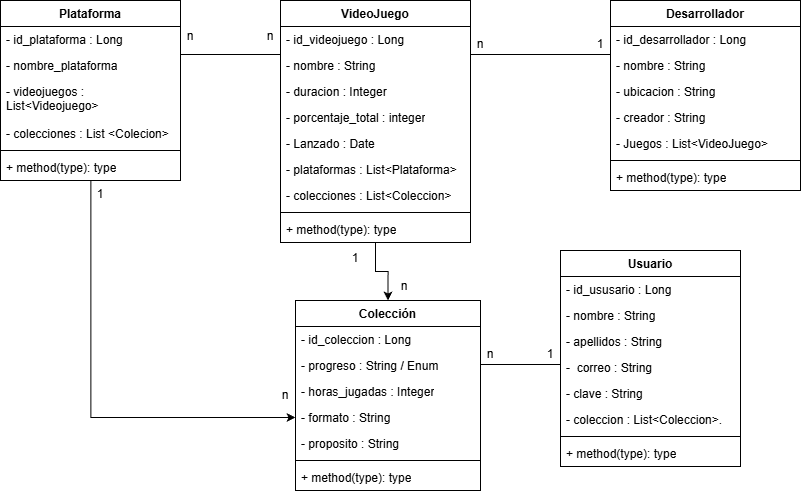

The diagram above was exported from draw.io. Its source (the exported page's mxGraphModel, read from the mxfile embedded in the PNG):
<mxGraphModel dx="834" dy="921" grid="1" gridSize="10" guides="1" tooltips="1" connect="1" arrows="1" fold="1" page="1" pageScale="1" pageWidth="827" pageHeight="1169" math="0" shadow="0">
  <root>
    <mxCell id="0" />
    <mxCell id="1" parent="0" />
    <mxCell id="eezmoU6csm7yvfuVkMi8-69" edge="1" parent="1" source="eezmoU6csm7yvfuVkMi8-4" style="edgeStyle=orthogonalEdgeStyle;rounded=0;orthogonalLoop=1;jettySize=auto;html=1;entryX=0;entryY=0.5;entryDx=0;entryDy=0;exitX=0.502;exitY=1.009;exitDx=0;exitDy=0;exitPerimeter=0;" target="eezmoU6csm7yvfuVkMi8-56">
      <mxGeometry relative="1" as="geometry" />
    </mxCell>
    <mxCell id="eezmoU6csm7yvfuVkMi8-1" parent="1" style="swimlane;fontStyle=1;align=center;verticalAlign=top;childLayout=stackLayout;horizontal=1;startSize=26;horizontalStack=0;resizeParent=1;resizeParentMax=0;resizeLast=0;collapsible=1;marginBottom=0;whiteSpace=wrap;html=1;" value="Plataforma" vertex="1">
      <mxGeometry height="180" width="180" y="160" as="geometry" />
    </mxCell>
    <mxCell id="eezmoU6csm7yvfuVkMi8-2" parent="eezmoU6csm7yvfuVkMi8-1" style="text;strokeColor=none;fillColor=none;align=left;verticalAlign=top;spacingLeft=4;spacingRight=4;overflow=hidden;rotatable=0;points=[[0,0.5],[1,0.5]];portConstraint=eastwest;whiteSpace=wrap;html=1;" value="- id_plataforma : Long&lt;span style=&quot;white-space: pre;&quot;&gt;&#09;&lt;/span&gt;" vertex="1">
      <mxGeometry height="26" width="180" y="26" as="geometry" />
    </mxCell>
    <mxCell id="eezmoU6csm7yvfuVkMi8-26" parent="eezmoU6csm7yvfuVkMi8-1" style="text;strokeColor=none;fillColor=none;align=left;verticalAlign=top;spacingLeft=4;spacingRight=4;overflow=hidden;rotatable=0;points=[[0,0.5],[1,0.5]];portConstraint=eastwest;whiteSpace=wrap;html=1;" value="- nombre_plataforma" vertex="1">
      <mxGeometry height="26" width="180" y="52" as="geometry" />
    </mxCell>
    <mxCell id="eezmoU6csm7yvfuVkMi8-27" parent="eezmoU6csm7yvfuVkMi8-1" style="text;strokeColor=none;fillColor=none;align=left;verticalAlign=top;spacingLeft=4;spacingRight=4;overflow=hidden;rotatable=0;points=[[0,0.5],[1,0.5]];portConstraint=eastwest;whiteSpace=wrap;html=1;" value="- videojuegos : List&amp;lt;Videojuego&amp;gt;" vertex="1">
      <mxGeometry height="42" width="180" y="78" as="geometry" />
    </mxCell>
    <mxCell id="eezmoU6csm7yvfuVkMi8-65" parent="eezmoU6csm7yvfuVkMi8-1" style="text;strokeColor=none;fillColor=none;align=left;verticalAlign=top;spacingLeft=4;spacingRight=4;overflow=hidden;rotatable=0;points=[[0,0.5],[1,0.5]];portConstraint=eastwest;whiteSpace=wrap;html=1;" value="- colecciones : List &amp;lt;Colecion&amp;gt;" vertex="1">
      <mxGeometry height="26" width="180" y="120" as="geometry" />
    </mxCell>
    <mxCell id="eezmoU6csm7yvfuVkMi8-3" parent="eezmoU6csm7yvfuVkMi8-1" style="line;strokeWidth=1;fillColor=none;align=left;verticalAlign=middle;spacingTop=-1;spacingLeft=3;spacingRight=3;rotatable=0;labelPosition=right;points=[];portConstraint=eastwest;strokeColor=inherit;" value="" vertex="1">
      <mxGeometry height="8" width="180" y="146" as="geometry" />
    </mxCell>
    <mxCell id="eezmoU6csm7yvfuVkMi8-4" parent="eezmoU6csm7yvfuVkMi8-1" style="text;strokeColor=none;fillColor=none;align=left;verticalAlign=top;spacingLeft=4;spacingRight=4;overflow=hidden;rotatable=0;points=[[0,0.5],[1,0.5]];portConstraint=eastwest;whiteSpace=wrap;html=1;" value="+ method(type): type" vertex="1">
      <mxGeometry height="26" width="180" y="154" as="geometry" />
    </mxCell>
    <mxCell id="eezmoU6csm7yvfuVkMi8-5" parent="1" style="swimlane;fontStyle=1;align=center;verticalAlign=top;childLayout=stackLayout;horizontal=1;startSize=26;horizontalStack=0;resizeParent=1;resizeParentMax=0;resizeLast=0;collapsible=1;marginBottom=0;whiteSpace=wrap;html=1;" value="Desarrollador" vertex="1">
      <mxGeometry height="190" width="190" x="610" y="160" as="geometry">
        <mxRectangle height="30" width="110" x="480" y="160" as="alternateBounds" />
      </mxGeometry>
    </mxCell>
    <mxCell id="eezmoU6csm7yvfuVkMi8-38" parent="eezmoU6csm7yvfuVkMi8-5" style="text;strokeColor=none;fillColor=none;align=left;verticalAlign=top;spacingLeft=4;spacingRight=4;overflow=hidden;rotatable=0;points=[[0,0.5],[1,0.5]];portConstraint=eastwest;whiteSpace=wrap;html=1;" value="- id_desarrollador : Long" vertex="1">
      <mxGeometry height="26" width="190" y="26" as="geometry" />
    </mxCell>
    <mxCell id="eezmoU6csm7yvfuVkMi8-6" parent="eezmoU6csm7yvfuVkMi8-5" style="text;strokeColor=none;fillColor=none;align=left;verticalAlign=top;spacingLeft=4;spacingRight=4;overflow=hidden;rotatable=0;points=[[0,0.5],[1,0.5]];portConstraint=eastwest;whiteSpace=wrap;html=1;" value="- nombre : String" vertex="1">
      <mxGeometry height="26" width="190" y="52" as="geometry" />
    </mxCell>
    <mxCell id="eezmoU6csm7yvfuVkMi8-33" parent="eezmoU6csm7yvfuVkMi8-5" style="text;strokeColor=none;fillColor=none;align=left;verticalAlign=top;spacingLeft=4;spacingRight=4;overflow=hidden;rotatable=0;points=[[0,0.5],[1,0.5]];portConstraint=eastwest;whiteSpace=wrap;html=1;" value="- ubicacion : String" vertex="1">
      <mxGeometry height="26" width="190" y="78" as="geometry" />
    </mxCell>
    <mxCell id="eezmoU6csm7yvfuVkMi8-32" parent="eezmoU6csm7yvfuVkMi8-5" style="text;strokeColor=none;fillColor=none;align=left;verticalAlign=top;spacingLeft=4;spacingRight=4;overflow=hidden;rotatable=0;points=[[0,0.5],[1,0.5]];portConstraint=eastwest;whiteSpace=wrap;html=1;" value="- creador : String" vertex="1">
      <mxGeometry height="26" width="190" y="104" as="geometry" />
    </mxCell>
    <mxCell id="eezmoU6csm7yvfuVkMi8-34" parent="eezmoU6csm7yvfuVkMi8-5" style="text;strokeColor=none;fillColor=none;align=left;verticalAlign=top;spacingLeft=4;spacingRight=4;overflow=hidden;rotatable=0;points=[[0,0.5],[1,0.5]];portConstraint=eastwest;whiteSpace=wrap;html=1;" value="- Juegos : List&amp;lt;VideoJuego&amp;gt;" vertex="1">
      <mxGeometry height="26" width="190" y="130" as="geometry" />
    </mxCell>
    <mxCell id="eezmoU6csm7yvfuVkMi8-7" parent="eezmoU6csm7yvfuVkMi8-5" style="line;strokeWidth=1;fillColor=none;align=left;verticalAlign=middle;spacingTop=-1;spacingLeft=3;spacingRight=3;rotatable=0;labelPosition=right;points=[];portConstraint=eastwest;strokeColor=inherit;" value="" vertex="1">
      <mxGeometry height="8" width="190" y="156" as="geometry" />
    </mxCell>
    <mxCell id="eezmoU6csm7yvfuVkMi8-8" parent="eezmoU6csm7yvfuVkMi8-5" style="text;strokeColor=none;fillColor=none;align=left;verticalAlign=top;spacingLeft=4;spacingRight=4;overflow=hidden;rotatable=0;points=[[0,0.5],[1,0.5]];portConstraint=eastwest;whiteSpace=wrap;html=1;" value="+ method(type): type" vertex="1">
      <mxGeometry height="26" width="190" y="164" as="geometry" />
    </mxCell>
    <mxCell id="eezmoU6csm7yvfuVkMi8-58" edge="1" parent="1" source="eezmoU6csm7yvfuVkMi8-13" style="edgeStyle=orthogonalEdgeStyle;rounded=0;orthogonalLoop=1;jettySize=auto;html=1;entryX=0.5;entryY=0;entryDx=0;entryDy=0;shape=wire;dashed=1;" target="eezmoU6csm7yvfuVkMi8-42">
      <mxGeometry relative="1" as="geometry" />
    </mxCell>
    <mxCell id="eezmoU6csm7yvfuVkMi8-13" parent="1" style="swimlane;fontStyle=1;align=center;verticalAlign=top;childLayout=stackLayout;horizontal=1;startSize=26;horizontalStack=0;resizeParent=1;resizeParentMax=0;resizeLast=0;collapsible=1;marginBottom=0;whiteSpace=wrap;html=1;" value="VideoJuego" vertex="1">
      <mxGeometry height="242" width="190" x="280" y="160" as="geometry" />
    </mxCell>
    <mxCell id="eezmoU6csm7yvfuVkMi8-14" parent="eezmoU6csm7yvfuVkMi8-13" style="text;strokeColor=none;fillColor=none;align=left;verticalAlign=top;spacingLeft=4;spacingRight=4;overflow=hidden;rotatable=0;points=[[0,0.5],[1,0.5]];portConstraint=eastwest;whiteSpace=wrap;html=1;" value="- id_videojuego : Long&lt;span style=&quot;white-space: pre;&quot;&gt;&#09;&lt;/span&gt;" vertex="1">
      <mxGeometry height="26" width="190" y="26" as="geometry" />
    </mxCell>
    <mxCell id="eezmoU6csm7yvfuVkMi8-28" parent="eezmoU6csm7yvfuVkMi8-13" style="text;strokeColor=none;fillColor=none;align=left;verticalAlign=top;spacingLeft=4;spacingRight=4;overflow=hidden;rotatable=0;points=[[0,0.5],[1,0.5]];portConstraint=eastwest;whiteSpace=wrap;html=1;" value="- nombre : String" vertex="1">
      <mxGeometry height="26" width="190" y="52" as="geometry" />
    </mxCell>
    <mxCell id="eezmoU6csm7yvfuVkMi8-29" parent="eezmoU6csm7yvfuVkMi8-13" style="text;strokeColor=none;fillColor=none;align=left;verticalAlign=top;spacingLeft=4;spacingRight=4;overflow=hidden;rotatable=0;points=[[0,0.5],[1,0.5]];portConstraint=eastwest;whiteSpace=wrap;html=1;" value="- duracion : Integer" vertex="1">
      <mxGeometry height="26" width="190" y="78" as="geometry" />
    </mxCell>
    <mxCell id="f_G-NEYXyVtUfBrFMNK3-4" parent="eezmoU6csm7yvfuVkMi8-13" style="text;strokeColor=none;fillColor=none;align=left;verticalAlign=top;spacingLeft=4;spacingRight=4;overflow=hidden;rotatable=0;points=[[0,0.5],[1,0.5]];portConstraint=eastwest;whiteSpace=wrap;html=1;" value="- porcentaje_total : integer" vertex="1">
      <mxGeometry height="26" width="190" y="104" as="geometry" />
    </mxCell>
    <mxCell id="eezmoU6csm7yvfuVkMi8-30" parent="eezmoU6csm7yvfuVkMi8-13" style="text;strokeColor=none;fillColor=none;align=left;verticalAlign=top;spacingLeft=4;spacingRight=4;overflow=hidden;rotatable=0;points=[[0,0.5],[1,0.5]];portConstraint=eastwest;whiteSpace=wrap;html=1;" value="- Lanzado : Date" vertex="1">
      <mxGeometry height="26" width="190" y="130" as="geometry" />
    </mxCell>
    <mxCell id="eezmoU6csm7yvfuVkMi8-31" parent="eezmoU6csm7yvfuVkMi8-13" style="text;strokeColor=none;fillColor=none;align=left;verticalAlign=top;spacingLeft=4;spacingRight=4;overflow=hidden;rotatable=0;points=[[0,0.5],[1,0.5]];portConstraint=eastwest;whiteSpace=wrap;html=1;" value="- plataformas : List&amp;lt;Plataforma&amp;gt;" vertex="1">
      <mxGeometry height="26" width="190" y="156" as="geometry" />
    </mxCell>
    <mxCell id="eezmoU6csm7yvfuVkMi8-68" parent="eezmoU6csm7yvfuVkMi8-13" style="text;strokeColor=none;fillColor=none;align=left;verticalAlign=top;spacingLeft=4;spacingRight=4;overflow=hidden;rotatable=0;points=[[0,0.5],[1,0.5]];portConstraint=eastwest;whiteSpace=wrap;html=1;" value="- colecciones : List&amp;lt;Coleccion&amp;gt;" vertex="1">
      <mxGeometry height="26" width="190" y="182" as="geometry" />
    </mxCell>
    <mxCell id="eezmoU6csm7yvfuVkMi8-15" parent="eezmoU6csm7yvfuVkMi8-13" style="line;strokeWidth=1;fillColor=none;align=left;verticalAlign=middle;spacingTop=-1;spacingLeft=3;spacingRight=3;rotatable=0;labelPosition=right;points=[];portConstraint=eastwest;strokeColor=inherit;" value="" vertex="1">
      <mxGeometry height="8" width="190" y="208" as="geometry" />
    </mxCell>
    <mxCell id="eezmoU6csm7yvfuVkMi8-16" parent="eezmoU6csm7yvfuVkMi8-13" style="text;strokeColor=none;fillColor=none;align=left;verticalAlign=top;spacingLeft=4;spacingRight=4;overflow=hidden;rotatable=0;points=[[0,0.5],[1,0.5]];portConstraint=eastwest;whiteSpace=wrap;html=1;" value="+ method(type): type" vertex="1">
      <mxGeometry height="26" width="190" y="216" as="geometry" />
    </mxCell>
    <mxCell id="eezmoU6csm7yvfuVkMi8-35" parent="1" style="line;strokeWidth=1;fillColor=none;align=left;verticalAlign=middle;spacingTop=-1;spacingLeft=3;spacingRight=3;rotatable=0;labelPosition=right;points=[];portConstraint=eastwest;strokeColor=inherit;" value="" vertex="1">
      <mxGeometry height="8" width="100" x="180" y="210" as="geometry" />
    </mxCell>
    <mxCell id="eezmoU6csm7yvfuVkMi8-36" parent="1" style="line;strokeWidth=1;fillColor=none;align=left;verticalAlign=middle;spacingTop=-1;spacingLeft=3;spacingRight=3;rotatable=0;labelPosition=right;points=[];portConstraint=eastwest;strokeColor=inherit;" value="" vertex="1">
      <mxGeometry height="8" width="140" x="470" y="210" as="geometry" />
    </mxCell>
    <mxCell id="eezmoU6csm7yvfuVkMi8-37" parent="1" style="text;html=1;whiteSpace=wrap;strokeColor=none;fillColor=none;align=center;verticalAlign=middle;rounded=0;" value="n" vertex="1">
      <mxGeometry height="28" width="20" x="180" y="182" as="geometry" />
    </mxCell>
    <mxCell id="eezmoU6csm7yvfuVkMi8-39" parent="1" style="text;html=1;whiteSpace=wrap;strokeColor=none;fillColor=none;align=center;verticalAlign=middle;rounded=0;" value="n" vertex="1">
      <mxGeometry height="28" width="20" x="260" y="182" as="geometry" />
    </mxCell>
    <mxCell id="eezmoU6csm7yvfuVkMi8-40" parent="1" style="text;html=1;whiteSpace=wrap;strokeColor=none;fillColor=none;align=center;verticalAlign=middle;rounded=0;" value="n" vertex="1">
      <mxGeometry height="28" width="20" x="470" y="190" as="geometry" />
    </mxCell>
    <mxCell id="eezmoU6csm7yvfuVkMi8-41" parent="1" style="text;html=1;whiteSpace=wrap;strokeColor=none;fillColor=none;align=center;verticalAlign=middle;rounded=0;" value="1" vertex="1">
      <mxGeometry height="28" width="20" x="590" y="190" as="geometry" />
    </mxCell>
    <mxCell id="eezmoU6csm7yvfuVkMi8-42" parent="1" style="swimlane;fontStyle=1;align=center;verticalAlign=top;childLayout=stackLayout;horizontal=1;startSize=26;horizontalStack=0;resizeParent=1;resizeParentMax=0;resizeLast=0;collapsible=1;marginBottom=0;whiteSpace=wrap;html=1;" value="Colección&lt;div&gt;&lt;br&gt;&lt;/div&gt;" vertex="1">
      <mxGeometry height="190" width="185" x="295" y="460" as="geometry">
        <mxRectangle height="40" width="90" x="295" y="460" as="alternateBounds" />
      </mxGeometry>
    </mxCell>
    <mxCell id="eezmoU6csm7yvfuVkMi8-43" parent="eezmoU6csm7yvfuVkMi8-42" style="text;strokeColor=none;fillColor=none;align=left;verticalAlign=top;spacingLeft=4;spacingRight=4;overflow=hidden;rotatable=0;points=[[0,0.5],[1,0.5]];portConstraint=eastwest;whiteSpace=wrap;html=1;" value="- id_coleccion : Long" vertex="1">
      <mxGeometry height="26" width="185" y="26" as="geometry" />
    </mxCell>
    <mxCell id="eezmoU6csm7yvfuVkMi8-55" parent="eezmoU6csm7yvfuVkMi8-42" style="text;strokeColor=none;fillColor=none;align=left;verticalAlign=top;spacingLeft=4;spacingRight=4;overflow=hidden;rotatable=0;points=[[0,0.5],[1,0.5]];portConstraint=eastwest;whiteSpace=wrap;html=1;" value="- progreso : String / Enum" vertex="1">
      <mxGeometry height="26" width="185" y="52" as="geometry" />
    </mxCell>
    <mxCell id="f_G-NEYXyVtUfBrFMNK3-3" parent="eezmoU6csm7yvfuVkMi8-42" style="text;strokeColor=none;fillColor=none;align=left;verticalAlign=top;spacingLeft=4;spacingRight=4;overflow=hidden;rotatable=0;points=[[0,0.5],[1,0.5]];portConstraint=eastwest;whiteSpace=wrap;html=1;" value="- horas_jugadas : Integer" vertex="1">
      <mxGeometry height="26" width="185" y="78" as="geometry" />
    </mxCell>
    <mxCell id="eezmoU6csm7yvfuVkMi8-56" parent="eezmoU6csm7yvfuVkMi8-42" style="text;strokeColor=none;fillColor=none;align=left;verticalAlign=top;spacingLeft=4;spacingRight=4;overflow=hidden;rotatable=0;points=[[0,0.5],[1,0.5]];portConstraint=eastwest;whiteSpace=wrap;html=1;" value="- formato : String" vertex="1">
      <mxGeometry height="26" width="185" y="104" as="geometry" />
    </mxCell>
    <mxCell id="eezmoU6csm7yvfuVkMi8-75" parent="eezmoU6csm7yvfuVkMi8-42" style="text;strokeColor=none;fillColor=none;align=left;verticalAlign=top;spacingLeft=4;spacingRight=4;overflow=hidden;rotatable=0;points=[[0,0.5],[1,0.5]];portConstraint=eastwest;whiteSpace=wrap;html=1;" value="- proposito : String" vertex="1">
      <mxGeometry height="26" width="185" y="130" as="geometry" />
    </mxCell>
    <mxCell id="eezmoU6csm7yvfuVkMi8-44" parent="eezmoU6csm7yvfuVkMi8-42" style="line;strokeWidth=1;fillColor=none;align=left;verticalAlign=middle;spacingTop=-1;spacingLeft=3;spacingRight=3;rotatable=0;labelPosition=right;points=[];portConstraint=eastwest;strokeColor=inherit;" value="" vertex="1">
      <mxGeometry height="8" width="185" y="156" as="geometry" />
    </mxCell>
    <mxCell id="eezmoU6csm7yvfuVkMi8-45" parent="eezmoU6csm7yvfuVkMi8-42" style="text;strokeColor=none;fillColor=none;align=left;verticalAlign=top;spacingLeft=4;spacingRight=4;overflow=hidden;rotatable=0;points=[[0,0.5],[1,0.5]];portConstraint=eastwest;whiteSpace=wrap;html=1;" value="+ method(type): type" vertex="1">
      <mxGeometry height="26" width="185" y="164" as="geometry" />
    </mxCell>
    <mxCell id="eezmoU6csm7yvfuVkMi8-46" parent="1" style="swimlane;fontStyle=1;align=center;verticalAlign=top;childLayout=stackLayout;horizontal=1;startSize=26;horizontalStack=0;resizeParent=1;resizeParentMax=0;resizeLast=0;collapsible=1;marginBottom=0;whiteSpace=wrap;html=1;" value="Usuario&lt;div&gt;&lt;br&gt;&lt;/div&gt;" vertex="1">
      <mxGeometry height="216" width="180" x="560" y="410" as="geometry" />
    </mxCell>
    <mxCell id="eezmoU6csm7yvfuVkMi8-47" parent="eezmoU6csm7yvfuVkMi8-46" style="text;strokeColor=none;fillColor=none;align=left;verticalAlign=top;spacingLeft=4;spacingRight=4;overflow=hidden;rotatable=0;points=[[0,0.5],[1,0.5]];portConstraint=eastwest;whiteSpace=wrap;html=1;" value="- id_ususario : Long" vertex="1">
      <mxGeometry height="26" width="180" y="26" as="geometry" />
    </mxCell>
    <mxCell id="eezmoU6csm7yvfuVkMi8-50" parent="eezmoU6csm7yvfuVkMi8-46" style="text;strokeColor=none;fillColor=none;align=left;verticalAlign=top;spacingLeft=4;spacingRight=4;overflow=hidden;rotatable=0;points=[[0,0.5],[1,0.5]];portConstraint=eastwest;whiteSpace=wrap;html=1;" value="- nombre : String" vertex="1">
      <mxGeometry height="26" width="180" y="52" as="geometry" />
    </mxCell>
    <mxCell id="eezmoU6csm7yvfuVkMi8-51" parent="eezmoU6csm7yvfuVkMi8-46" style="text;strokeColor=none;fillColor=none;align=left;verticalAlign=top;spacingLeft=4;spacingRight=4;overflow=hidden;rotatable=0;points=[[0,0.5],[1,0.5]];portConstraint=eastwest;whiteSpace=wrap;html=1;" value="- apellidos : String" vertex="1">
      <mxGeometry height="26" width="180" y="78" as="geometry" />
    </mxCell>
    <mxCell id="eezmoU6csm7yvfuVkMi8-52" parent="eezmoU6csm7yvfuVkMi8-46" style="text;strokeColor=none;fillColor=none;align=left;verticalAlign=top;spacingLeft=4;spacingRight=4;overflow=hidden;rotatable=0;points=[[0,0.5],[1,0.5]];portConstraint=eastwest;whiteSpace=wrap;html=1;" value="-&amp;nbsp; correo : String" vertex="1">
      <mxGeometry height="26" width="180" y="104" as="geometry" />
    </mxCell>
    <mxCell id="eezmoU6csm7yvfuVkMi8-53" parent="eezmoU6csm7yvfuVkMi8-46" style="text;strokeColor=none;fillColor=none;align=left;verticalAlign=top;spacingLeft=4;spacingRight=4;overflow=hidden;rotatable=0;points=[[0,0.5],[1,0.5]];portConstraint=eastwest;whiteSpace=wrap;html=1;" value="- clave : String" vertex="1">
      <mxGeometry height="26" width="180" y="130" as="geometry" />
    </mxCell>
    <mxCell id="eezmoU6csm7yvfuVkMi8-54" parent="eezmoU6csm7yvfuVkMi8-46" style="text;strokeColor=none;fillColor=none;align=left;verticalAlign=top;spacingLeft=4;spacingRight=4;overflow=hidden;rotatable=0;points=[[0,0.5],[1,0.5]];portConstraint=eastwest;whiteSpace=wrap;html=1;" value="- coleccion : List&amp;lt;Coleccion&amp;gt;." vertex="1">
      <mxGeometry height="26" width="180" y="156" as="geometry" />
    </mxCell>
    <mxCell id="eezmoU6csm7yvfuVkMi8-48" parent="eezmoU6csm7yvfuVkMi8-46" style="line;strokeWidth=1;fillColor=none;align=left;verticalAlign=middle;spacingTop=-1;spacingLeft=3;spacingRight=3;rotatable=0;labelPosition=right;points=[];portConstraint=eastwest;strokeColor=inherit;" value="" vertex="1">
      <mxGeometry height="8" width="180" y="182" as="geometry" />
    </mxCell>
    <mxCell id="eezmoU6csm7yvfuVkMi8-49" parent="eezmoU6csm7yvfuVkMi8-46" style="text;strokeColor=none;fillColor=none;align=left;verticalAlign=top;spacingLeft=4;spacingRight=4;overflow=hidden;rotatable=0;points=[[0,0.5],[1,0.5]];portConstraint=eastwest;whiteSpace=wrap;html=1;" value="+ method(type): type" vertex="1">
      <mxGeometry height="26" width="180" y="190" as="geometry" />
    </mxCell>
    <mxCell id="eezmoU6csm7yvfuVkMi8-59" parent="1" style="line;strokeWidth=1;fillColor=none;align=left;verticalAlign=middle;spacingTop=-1;spacingLeft=3;spacingRight=3;rotatable=0;labelPosition=right;points=[];portConstraint=eastwest;strokeColor=inherit;" value="" vertex="1">
      <mxGeometry height="8" width="80" x="480" y="520" as="geometry" />
    </mxCell>
    <mxCell id="eezmoU6csm7yvfuVkMi8-60" parent="1" style="text;html=1;whiteSpace=wrap;strokeColor=none;fillColor=none;align=center;verticalAlign=middle;rounded=0;" value="n" vertex="1">
      <mxGeometry height="28" width="20" x="394" y="432" as="geometry" />
    </mxCell>
    <mxCell id="eezmoU6csm7yvfuVkMi8-61" parent="1" style="text;html=1;whiteSpace=wrap;strokeColor=none;fillColor=none;align=center;verticalAlign=middle;rounded=0;" value="1" vertex="1">
      <mxGeometry height="28" width="30" x="340" y="404" as="geometry" />
    </mxCell>
    <mxCell id="eezmoU6csm7yvfuVkMi8-63" parent="1" style="text;html=1;whiteSpace=wrap;strokeColor=none;fillColor=none;align=center;verticalAlign=middle;rounded=0;" value="1" vertex="1">
      <mxGeometry height="28" width="20" x="540" y="500" as="geometry" />
    </mxCell>
    <mxCell id="eezmoU6csm7yvfuVkMi8-64" parent="1" style="text;html=1;whiteSpace=wrap;strokeColor=none;fillColor=none;align=center;verticalAlign=middle;rounded=0;" value="n" vertex="1">
      <mxGeometry height="28" width="20" x="480" y="500" as="geometry" />
    </mxCell>
    <mxCell id="eezmoU6csm7yvfuVkMi8-70" parent="1" style="text;html=1;whiteSpace=wrap;strokeColor=none;fillColor=none;align=center;verticalAlign=middle;rounded=0;" value="1" vertex="1">
      <mxGeometry height="28" width="20" x="90" y="340" as="geometry" />
    </mxCell>
    <mxCell id="eezmoU6csm7yvfuVkMi8-71" parent="1" style="text;html=1;whiteSpace=wrap;strokeColor=none;fillColor=none;align=center;verticalAlign=middle;rounded=0;" value="n" vertex="1">
      <mxGeometry height="28" width="20" x="275" y="541" as="geometry" />
    </mxCell>
  </root>
</mxGraphModel>